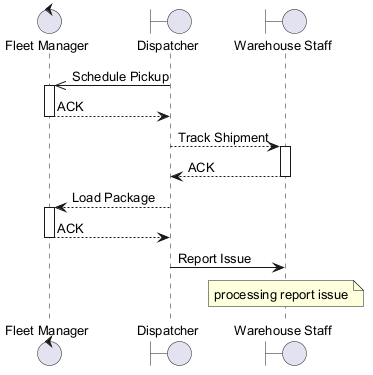

The diagram above was rendered by PlantUML. Its source (embedded in the PNG):
@startuml
skinparam backgroundColor #FFFFFF
skinparam classBackgroundColor #F1F8E9
skinparam classBorderColor #33691E
skinparam defaultFontSize 13
control "Fleet Manager" as FM
boundary "Dispatcher" as D
boundary "Warehouse Staff" as WS
D ->> FM : Schedule Pickup
activate FM
FM --> D : ACK
deactivate FM
D --> WS : Track Shipment
activate WS
WS --> D : ACK
deactivate WS
D --> FM : Load Package
activate FM
FM --> D : ACK
deactivate FM
D -> WS : Report Issue
note over WS : processing report issue
@enduml